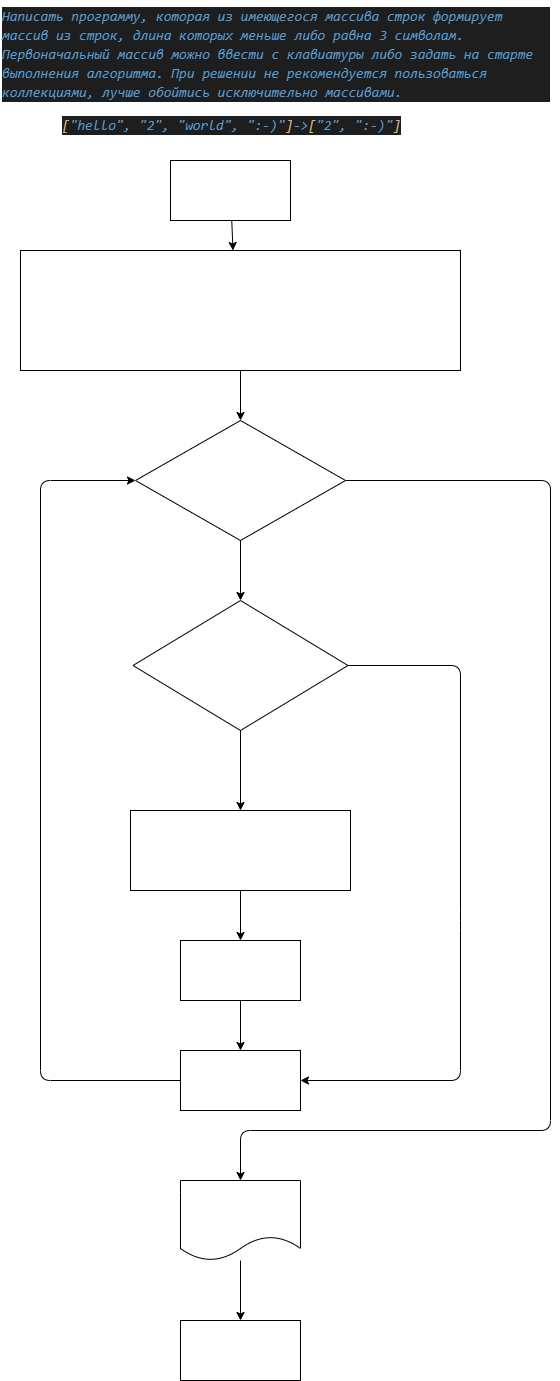

The diagram above was exported from draw.io. Its source (the exported page's mxGraphModel, read from the mxfile embedded in the PNG):
<mxGraphModel dx="848" dy="571" grid="1" gridSize="10" guides="1" tooltips="1" connect="1" arrows="1" fold="1" page="1" pageScale="1" pageWidth="827" pageHeight="1169" math="0" shadow="0">
  <root>
    <mxCell id="0" />
    <mxCell id="1" parent="0" />
    <mxCell id="2" value="&lt;div style=&quot;color: rgb(212 , 212 , 212) ; background-color: rgb(30 , 30 , 30) ; font-family: &amp;#34;consolas&amp;#34; , &amp;#34;courier new&amp;#34; , monospace ; font-weight: normal ; font-size: 14px ; line-height: 19px&quot;&gt;&lt;div&gt;&lt;span style=&quot;color: #569cd6 ; font-style: italic&quot;&gt;Написать программу, которая из имеющегося массива строк формирует массив из строк, длина которых меньше либо равна 3 символам. Первоначальный массив можно ввести с клавиатуры либо задать на старте выполнения алгоритма. При решении не рекомендуется пользоваться коллекциями, лучше обойтись исключительно массивами.&lt;/span&gt;&lt;/div&gt;&lt;/div&gt;" style="text;whiteSpace=wrap;html=1;" parent="1" vertex="1">
      <mxGeometry x="120" width="550" height="110" as="geometry" />
    </mxCell>
    <mxCell id="3" value="&lt;br&gt;&lt;br&gt;&lt;div style=&quot;color: rgb(212 , 212 , 212) ; background-color: rgb(30 , 30 , 30) ; font-family: &amp;#34;consolas&amp;#34; , &amp;#34;courier new&amp;#34; , monospace ; font-weight: normal ; font-size: 14px ; line-height: 19px&quot;&gt;&lt;div&gt;&lt;span style=&quot;color: #d7ba7d ; font-style: italic&quot;&gt;[&lt;/span&gt;&lt;span style=&quot;color: #569cd6 ; font-style: italic&quot;&gt;&quot;hello&quot;, &quot;2&quot;, &quot;world&quot;, &quot;:-)&quot;&lt;/span&gt;&lt;span style=&quot;color: #d7ba7d ; font-style: italic&quot;&gt;]&lt;/span&gt;&lt;span style=&quot;color: #569cd6 ; font-style: italic&quot;&gt;-&amp;gt;&lt;/span&gt;&lt;span style=&quot;color: #d7ba7d ; font-style: italic&quot;&gt;[&lt;/span&gt;&lt;span style=&quot;color: #569cd6 ; font-style: italic&quot;&gt;&quot;2&quot;, &quot;:-)&quot;&lt;/span&gt;&lt;span style=&quot;color: #d7ba7d ; font-style: italic&quot;&gt;]&lt;/span&gt;&lt;/div&gt;&lt;/div&gt;&lt;br&gt;" style="text;whiteSpace=wrap;html=1;" parent="1" vertex="1">
      <mxGeometry x="180" y="80" width="400" height="30" as="geometry" />
    </mxCell>
    <mxCell id="8" value="" style="edgeStyle=none;html=1;" edge="1" parent="1" source="6">
      <mxGeometry relative="1" as="geometry">
        <mxPoint x="352.5" y="250" as="targetPoint" />
      </mxGeometry>
    </mxCell>
    <mxCell id="6" value="&lt;font color=&quot;#ffffff&quot;&gt;Start&lt;/font&gt;" style="rounded=0;whiteSpace=wrap;html=1;" parent="1" vertex="1">
      <mxGeometry x="290" y="160" width="120" height="60" as="geometry" />
    </mxCell>
    <mxCell id="13" value="" style="edgeStyle=none;html=1;fontColor=#D4D4D4;" edge="1" parent="1" source="11" target="12">
      <mxGeometry relative="1" as="geometry" />
    </mxCell>
    <mxCell id="11" value="&lt;font color=&quot;#ffffff&quot;&gt;&lt;span style=&quot;font-family: &amp;#34;consolas&amp;#34; , &amp;#34;courier new&amp;#34; , monospace ; font-size: 14px&quot;&gt;string[] array1 =[&lt;/span&gt;&lt;span style=&quot;font-family: &amp;#34;consolas&amp;#34; , &amp;#34;courier new&amp;#34; , monospace ; font-size: 14px&quot;&gt;&quot;hello&quot;&lt;/span&gt;&lt;span style=&quot;font-family: &amp;#34;consolas&amp;#34; , &amp;#34;courier new&amp;#34; , monospace ; font-size: 14px&quot;&gt;,&amp;nbsp;&lt;/span&gt;&lt;span style=&quot;font-family: &amp;#34;consolas&amp;#34; , &amp;#34;courier new&amp;#34; , monospace ; font-size: 14px&quot;&gt;&quot;2&quot;&lt;/span&gt;&lt;span style=&quot;font-family: &amp;#34;consolas&amp;#34; , &amp;#34;courier new&amp;#34; , monospace ; font-size: 14px&quot;&gt;,&amp;nbsp;&lt;/span&gt;&lt;span style=&quot;font-family: &amp;#34;consolas&amp;#34; , &amp;#34;courier new&amp;#34; , monospace ; font-size: 14px&quot;&gt;&quot;:-)&quot;&lt;/span&gt;&lt;span style=&quot;font-family: &amp;#34;consolas&amp;#34; , &amp;#34;courier new&amp;#34; , monospace ; font-size: 14px&quot;&gt;,&amp;nbsp;&lt;/span&gt;&lt;span style=&quot;font-family: &amp;#34;consolas&amp;#34; , &amp;#34;courier new&amp;#34; , monospace ; font-size: 14px&quot;&gt;&quot;world&quot;&lt;/span&gt;&lt;span style=&quot;font-family: &amp;#34;consolas&amp;#34; , &amp;#34;courier new&amp;#34; , monospace ; font-size: 14px&quot;&gt;,&amp;nbsp;&lt;/span&gt;&lt;span style=&quot;font-family: &amp;#34;consolas&amp;#34; , &amp;#34;courier new&amp;#34; , monospace ; font-size: 14px&quot;&gt;&quot;1234&quot;&lt;/span&gt;&lt;span style=&quot;font-family: &amp;#34;consolas&amp;#34; , &amp;#34;courier new&amp;#34; , monospace ; font-size: 14px&quot;&gt;,&amp;nbsp;&lt;/span&gt;&lt;span style=&quot;font-family: &amp;#34;consolas&amp;#34; , &amp;#34;courier new&amp;#34; , monospace ; font-size: 14px&quot;&gt;&quot;1567&quot;&lt;/span&gt;&lt;span style=&quot;font-family: &amp;#34;consolas&amp;#34; , &amp;#34;courier new&amp;#34; , monospace ; font-size: 14px&quot;&gt;,&amp;nbsp;&lt;/span&gt;&lt;span style=&quot;font-family: &amp;#34;consolas&amp;#34; , &amp;#34;courier new&amp;#34; , monospace ; font-size: 14px&quot;&gt;&quot;computer science&quot;&lt;/span&gt;&lt;span style=&quot;font-family: &amp;#34;consolas&amp;#34; , &amp;#34;courier new&amp;#34; , monospace ; font-size: 14px&quot;&gt;,&amp;nbsp;&lt;/span&gt;&lt;span style=&quot;font-family: &amp;#34;consolas&amp;#34; , &amp;#34;courier new&amp;#34; , monospace ; font-size: 14px&quot;&gt;&quot;Russia&quot;&lt;/span&gt;&lt;span style=&quot;font-family: &amp;#34;consolas&amp;#34; , &amp;#34;courier new&amp;#34; , monospace ; font-size: 14px&quot;&gt;,&amp;nbsp;&lt;/span&gt;&lt;span style=&quot;font-family: &amp;#34;consolas&amp;#34; , &amp;#34;courier new&amp;#34; , monospace ; font-size: 14px&quot;&gt;&quot;Denmark&quot;&lt;/span&gt;&lt;span style=&quot;font-family: &amp;#34;consolas&amp;#34; , &amp;#34;courier new&amp;#34; , monospace ; font-size: 14px&quot;&gt;,&amp;nbsp;&lt;/span&gt;&lt;span style=&quot;font-family: &amp;#34;consolas&amp;#34; , &amp;#34;courier new&amp;#34; , monospace ; font-size: 14px&quot;&gt;&quot;Kazan&quot;]&lt;br&gt;&lt;/span&gt;&lt;/font&gt;&lt;div style=&quot;font-family: &amp;#34;consolas&amp;#34; , &amp;#34;courier new&amp;#34; , monospace ; font-size: 14px ; line-height: 19px&quot;&gt;&lt;font color=&quot;#ffffff&quot;&gt;string[] array2 = new string[array1.Length]&lt;/font&gt;&lt;/div&gt;&lt;span style=&quot;font-family: &amp;#34;consolas&amp;#34; , &amp;#34;courier new&amp;#34; , monospace ; font-size: 14px&quot;&gt;&lt;font color=&quot;#ffffff&quot;&gt;i=0&lt;br&gt;count=0&lt;/font&gt;&lt;br&gt;&lt;/span&gt;" style="rounded=0;whiteSpace=wrap;html=1;labelBackgroundColor=none;fontColor=#D4D4D4;strokeColor=default;fillColor=default;gradientColor=none;" vertex="1" parent="1">
      <mxGeometry x="140" y="250" width="440" height="120" as="geometry" />
    </mxCell>
    <mxCell id="15" value="" style="edgeStyle=none;html=1;fontColor=#FFFFFF;" edge="1" parent="1" source="12" target="14">
      <mxGeometry relative="1" as="geometry" />
    </mxCell>
    <mxCell id="31" style="edgeStyle=none;html=1;exitX=1;exitY=0.5;exitDx=0;exitDy=0;fontColor=#FFFFFF;entryX=0.5;entryY=0;entryDx=0;entryDy=0;" edge="1" parent="1" source="12" target="30">
      <mxGeometry relative="1" as="geometry">
        <Array as="points">
          <mxPoint x="670" y="480" />
          <mxPoint x="670" y="1130" />
          <mxPoint x="360" y="1130" />
        </Array>
      </mxGeometry>
    </mxCell>
    <mxCell id="12" value="&lt;div style=&quot;font-family: &amp;#34;consolas&amp;#34; , &amp;#34;courier new&amp;#34; , monospace ; font-size: 14px ; line-height: 19px&quot;&gt;&lt;font color=&quot;#ffffff&quot;&gt;i &amp;lt; array1.Length&lt;/font&gt;&lt;/div&gt;" style="rhombus;whiteSpace=wrap;html=1;labelBackgroundColor=none;fontColor=#D4D4D4;strokeColor=default;fillColor=default;gradientColor=none;" vertex="1" parent="1">
      <mxGeometry x="255" y="420" width="210" height="120" as="geometry" />
    </mxCell>
    <mxCell id="18" value="" style="edgeStyle=none;html=1;fontColor=#FFFFFF;" edge="1" parent="1" source="14" target="17">
      <mxGeometry relative="1" as="geometry" />
    </mxCell>
    <mxCell id="27" style="edgeStyle=none;html=1;entryX=1;entryY=0.5;entryDx=0;entryDy=0;fontColor=#FFFFFF;" edge="1" parent="1" source="14" target="20">
      <mxGeometry relative="1" as="geometry">
        <Array as="points">
          <mxPoint x="580" y="665" />
          <mxPoint x="580" y="920" />
          <mxPoint x="580" y="1080" />
        </Array>
      </mxGeometry>
    </mxCell>
    <mxCell id="14" value="&lt;div style=&quot;font-family: &amp;#34;consolas&amp;#34; , &amp;#34;courier new&amp;#34; , monospace ; font-size: 14px ; line-height: 19px&quot;&gt;array1[i].Length &amp;lt;= 3&lt;/div&gt;" style="rhombus;whiteSpace=wrap;html=1;labelBackgroundColor=none;fontColor=#FFFFFF;strokeColor=default;fillColor=default;gradientColor=none;" vertex="1" parent="1">
      <mxGeometry x="252.5" y="600" width="215" height="130" as="geometry" />
    </mxCell>
    <mxCell id="16" value="yes" style="text;html=1;align=center;verticalAlign=middle;resizable=0;points=[];autosize=1;strokeColor=none;fillColor=none;fontColor=#FFFFFF;" vertex="1" parent="1">
      <mxGeometry x="365" y="565" width="30" height="20" as="geometry" />
    </mxCell>
    <mxCell id="25" value="" style="edgeStyle=none;html=1;fontColor=#FFFFFF;" edge="1" parent="1" source="17" target="24">
      <mxGeometry relative="1" as="geometry" />
    </mxCell>
    <mxCell id="17" value="&lt;div style=&quot;font-family: &amp;#34;consolas&amp;#34; , &amp;#34;courier new&amp;#34; , monospace ; font-size: 14px ; line-height: 19px&quot;&gt;array2[count] = array1[i]&lt;/div&gt;" style="rounded=0;whiteSpace=wrap;html=1;labelBackgroundColor=none;fontColor=#FFFFFF;strokeColor=default;fillColor=default;gradientColor=none;" vertex="1" parent="1">
      <mxGeometry x="250" y="810" width="220" height="80" as="geometry" />
    </mxCell>
    <mxCell id="19" value="yes" style="text;html=1;align=center;verticalAlign=middle;resizable=0;points=[];autosize=1;strokeColor=none;fillColor=none;fontColor=#FFFFFF;" vertex="1" parent="1">
      <mxGeometry x="365" y="760" width="30" height="20" as="geometry" />
    </mxCell>
    <mxCell id="28" style="edgeStyle=none;html=1;entryX=0;entryY=0.5;entryDx=0;entryDy=0;fontColor=#FFFFFF;" edge="1" parent="1" source="20" target="12">
      <mxGeometry relative="1" as="geometry">
        <Array as="points">
          <mxPoint x="160" y="1080" />
          <mxPoint x="160" y="480" />
        </Array>
      </mxGeometry>
    </mxCell>
    <mxCell id="20" value="&lt;div style=&quot;font-family: &amp;#34;consolas&amp;#34; , &amp;#34;courier new&amp;#34; , monospace ; font-size: 14px ; line-height: 19px&quot;&gt;&lt;span&gt;i++&lt;/span&gt;&lt;br&gt;&lt;/div&gt;" style="rounded=0;whiteSpace=wrap;html=1;labelBackgroundColor=none;fontColor=#FFFFFF;strokeColor=default;fillColor=default;gradientColor=none;" vertex="1" parent="1">
      <mxGeometry x="300" y="1050" width="120" height="60" as="geometry" />
    </mxCell>
    <mxCell id="23" value="no" style="text;html=1;align=center;verticalAlign=middle;resizable=0;points=[];autosize=1;strokeColor=none;fillColor=none;fontColor=#FFFFFF;" vertex="1" parent="1">
      <mxGeometry x="490" y="640" width="30" height="20" as="geometry" />
    </mxCell>
    <mxCell id="26" value="" style="edgeStyle=none;html=1;fontColor=#FFFFFF;" edge="1" parent="1" source="24" target="20">
      <mxGeometry relative="1" as="geometry" />
    </mxCell>
    <mxCell id="24" value="&lt;div style=&quot;font-family: &amp;#34;consolas&amp;#34; , &amp;#34;courier new&amp;#34; , monospace ; font-size: 14px ; line-height: 19px&quot;&gt;count++&lt;/div&gt;&lt;div style=&quot;font-family: &amp;#34;consolas&amp;#34; , &amp;#34;courier new&amp;#34; , monospace ; font-size: 14px ; line-height: 19px&quot;&gt;&lt;br&gt;&lt;/div&gt;" style="rounded=0;whiteSpace=wrap;html=1;labelBackgroundColor=none;fontColor=#FFFFFF;strokeColor=default;fillColor=default;gradientColor=none;" vertex="1" parent="1">
      <mxGeometry x="300" y="940" width="120" height="60" as="geometry" />
    </mxCell>
    <mxCell id="34" value="" style="edgeStyle=none;html=1;fontColor=#FFFFFF;" edge="1" parent="1" source="30" target="33">
      <mxGeometry relative="1" as="geometry" />
    </mxCell>
    <mxCell id="30" value="&lt;span style=&quot;font-family: &amp;#34;consolas&amp;#34; , &amp;#34;courier new&amp;#34; , monospace ; font-size: 14px&quot;&gt;array2[count]&lt;/span&gt;" style="shape=document;whiteSpace=wrap;html=1;boundedLbl=1;labelBackgroundColor=none;fontColor=#FFFFFF;strokeColor=default;fillColor=default;gradientColor=none;" vertex="1" parent="1">
      <mxGeometry x="300" y="1180" width="120" height="80" as="geometry" />
    </mxCell>
    <mxCell id="32" value="no" style="text;html=1;align=center;verticalAlign=middle;resizable=0;points=[];autosize=1;strokeColor=none;fillColor=none;fontColor=#FFFFFF;" vertex="1" parent="1">
      <mxGeometry x="467.5" y="460" width="30" height="20" as="geometry" />
    </mxCell>
    <mxCell id="33" value="End" style="rounded=0;whiteSpace=wrap;html=1;labelBackgroundColor=none;fontColor=#FFFFFF;strokeColor=default;fillColor=default;gradientColor=none;" vertex="1" parent="1">
      <mxGeometry x="300" y="1320" width="120" height="60" as="geometry" />
    </mxCell>
  </root>
</mxGraphModel>